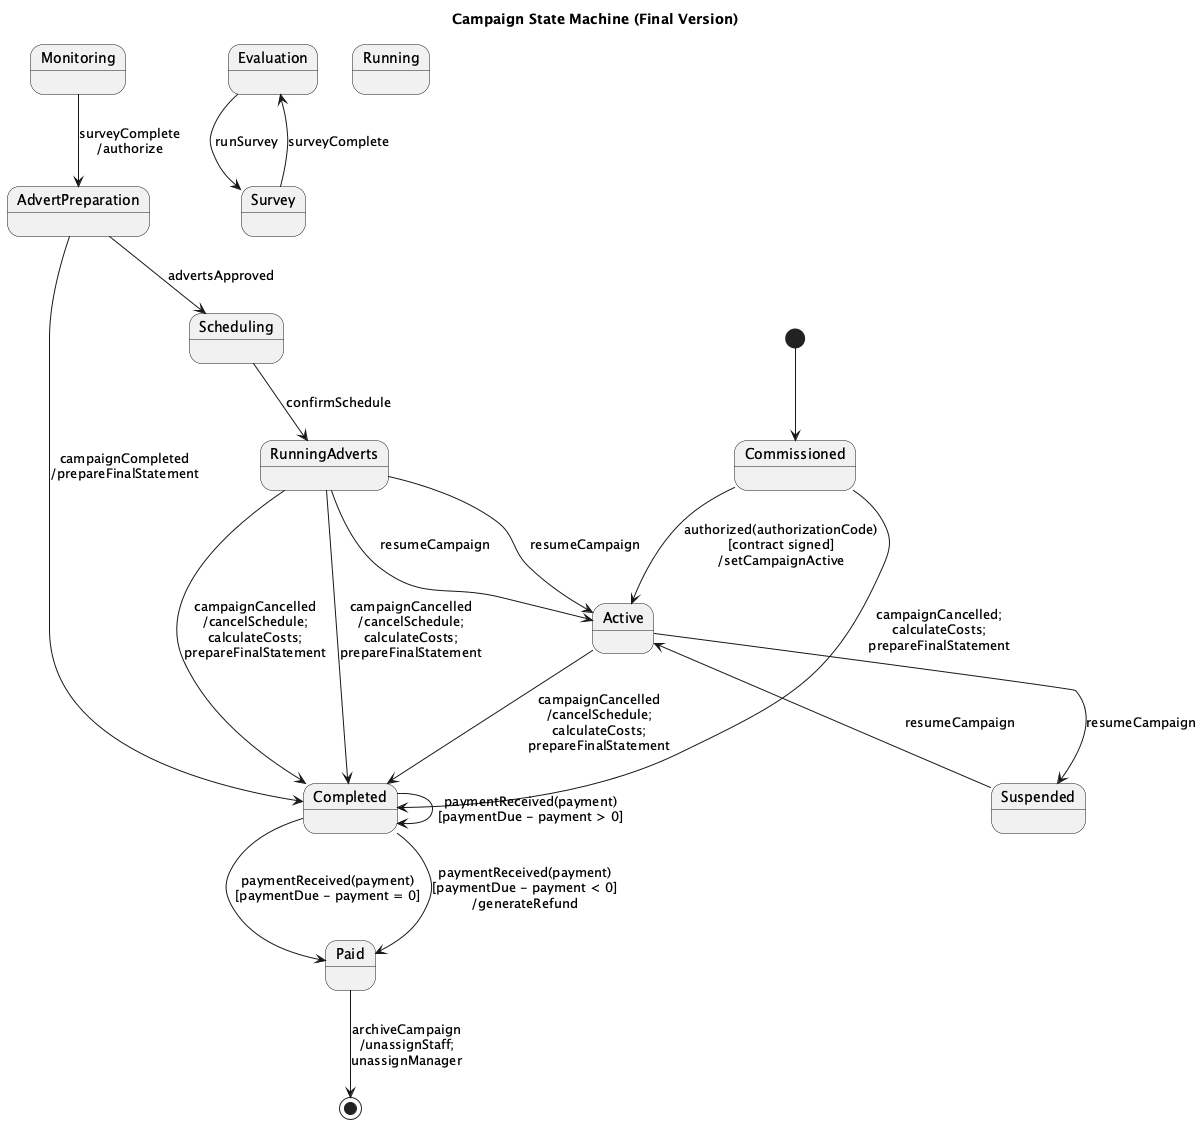

The diagram above was rendered by PlantUML. Its source (embedded in the PNG):
@startuml
title Campaign State Machine (Final Version)

[*] --> Commissioned

state Commissioned
state Suspended
state Completed
state Paid
state AdvertPreparation
state Evaluation
state Monitoring
state Running
state RunningAdverts
state Scheduling
state Survey

Commissioned --> Active : authorized(authorizationCode)\n[contract signed]\n/setCampaignActive
Commissioned --> Completed : campaignCancelled;\ncalculateCosts;\nprepareFinalStatement

state Active {
  state Monitoring {
    Survey --> Evaluation : surveyComplete
    Evaluation --> Survey : runSurvey
    Monitoring --> AdvertPreparation : surveyComplete\n/authorize
  }

  state Running {
    AdvertPreparation --> Scheduling : advertsApproved
    Scheduling --> RunningAdverts : confirmSchedule
    RunningAdverts --> Active : resumeCampaign
    RunningAdverts --> Completed : campaignCancelled\n/cancelSchedule;\ncalculateCosts;\nprepareFinalStatement
  }

  state RunningAdverts {
    RunningAdverts --> Active : resumeCampaign
    RunningAdverts --> Completed : campaignCancelled\n/cancelSchedule;\ncalculateCosts;\nprepareFinalStatement
  }
}

Active --> Suspended : resumeCampaign
Suspended --> Active : resumeCampaign

Active --> Completed : campaignCancelled\n/cancelSchedule;\ncalculateCosts;\nprepareFinalStatement
AdvertPreparation --> Completed : campaignCompleted\n/prepareFinalStatement

Completed --> Paid : paymentReceived(payment)\n[paymentDue - payment = 0]
Completed --> Completed : paymentReceived(payment)\n[paymentDue - payment > 0]
Completed --> Paid : paymentReceived(payment)\n[paymentDue - payment < 0]\n/generateRefund

Paid --> [*] : archiveCampaign\n/unassignStaff;\nunassignManager
@enduml